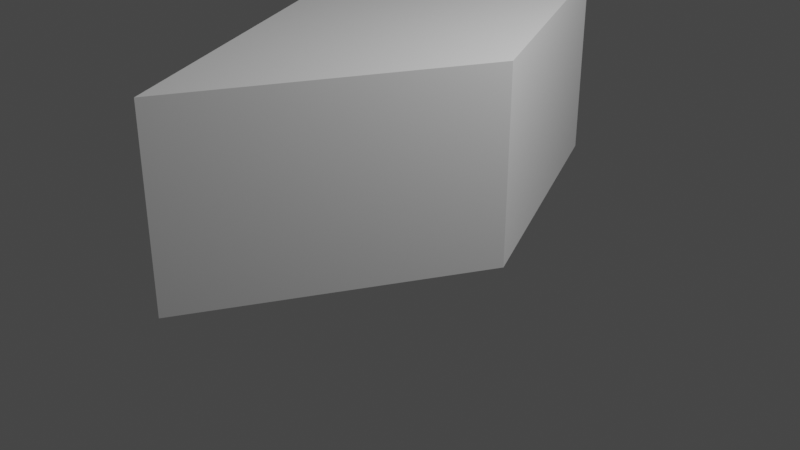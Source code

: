 # Source: Transforms_Diamond.blend  (saved by Blender 3.0.42; exported with 4.5.12 LTS)
import bpy
from mathutils import Matrix  # noqa: F401  (used for matrix-valued properties, if any)

bpy.ops.wm.read_factory_settings(use_empty=True)
scene = bpy.context.scene
scene.name = 'Scene'

# ---- collections
col_collection = bpy.data.collections.new('Collection'); scene.collection.children.link(col_collection)

# ---- materials (node trees are filled in below, after node groups)
mat_material = bpy.data.materials.new('Material')
mat_material.alpha_threshold = 0.0
mat_material.use_transparent_shadow = False
mat_material.line_color = (0.0, 0.0, 0.0, 1.0)

# ---- material node trees
mat_material.use_nodes = True; mat_material.node_tree.nodes.clear()
_N = mat_material.node_tree.nodes; _L = mat_material.node_tree.links
n0 = _N.new('ShaderNodeOutputMaterial'); n0.name = 'Material Output'; n0.location = (300, 300)
n1 = _N.new('ShaderNodeBsdfPrincipled'); n1.name = 'Principled BSDF'; n1.location = (10, 300)
n1.distribution = 'GGX'
n1.subsurface_method = 'RANDOM_WALK_SKIN'
n1.inputs[2].default_value = 0.4
n1.inputs[3].default_value = 1.45
n1.inputs[27].default_value = (0.0, 0.0, 0.0, 1.0)
n1.inputs[28].default_value = 1.0
_L.new(n1.outputs[0], n0.inputs[0])
n0.is_active_output = True

# ---- world
world_world = bpy.data.worlds.new('World'); scene.world = world_world
world_world.use_nodes = True; world_world.node_tree.nodes.clear()
_N = world_world.node_tree.nodes; _L = world_world.node_tree.links
n0 = _N.new('ShaderNodeOutputWorld'); n0.name = 'World Output'; n0.location = (300, 300)
n1 = _N.new('ShaderNodeBackground'); n1.name = 'Background'; n1.location = (10, 300)
n1.inputs[0].default_value = (0.05088, 0.05088, 0.05088, 1.0)
_L.new(n1.outputs[0], n0.inputs[0])
n0.is_active_output = True
world_world.color = (0.05088, 0.05088, 0.05088)
world_world.use_sun_shadow = False
world_world.sun_shadow_jitter_overblur = 0.0

# ---- cameras
cam_camera = bpy.data.cameras.new('Camera')
cam_camera.clip_end = 100.0
cam_camera.ortho_scale = 7.314

# ---- lights
light_light = bpy.data.lights.new('Light', 'POINT')
light_light.transmission_factor = 0.0
light_light.energy = 1000.0
light_light.shadow_soft_size = 0.1
light_light.shadow_maximum_resolution = 0.006
light_light.use_absolute_resolution = True

# ---- meshes
me_cube = bpy.data.meshes.new('Cube')
me_cube.from_pydata([(0.0, 2.828, 2.0), (0.0, 2.828, 0.0), (1.414, 0.0, 2.0), (1.414, 0.0, 0.0), (-1.414, 0.0, 2.0), (-1.414, 0.0, 0.0), (0.0, -2.828, 2.0), (0.0, -2.828, 0.0)], [], [(0, 4, 6, 2), (3, 2, 6, 7), (7, 6, 4, 5), (5, 1, 3, 7), (1, 0, 2, 3), (5, 4, 0, 1)])
_uv = me_cube.uv_layers.new(name='UVMap')
_uv.uv.foreach_set('vector', [0.625, 0.5, 0.875, 0.5, 0.875, 0.75, 0.625, 0.75, 0.375, 0.75, 0.625, 0.75, 0.625, 1.0, 0.375, 1.0, 0.375, 0.0, 0.625, 0.0, 0.625, 0.25, 0.375, 0.25, 0.125, 0.5, 0.375, 0.5, 0.375, 0.75, 0.125, 0.75, 0.375, 0.5, 0.625, 0.5, 0.625, 0.75, 0.375, 0.75, 0.375, 0.25, 0.625, 0.25, 0.625, 0.5, 0.375, 0.5])
me_cube.materials.append(mat_material)
me_cube.use_remesh_preserve_volume = False
me_cube.use_remesh_preserve_attributes = False
me_cube.use_mirror_vertex_groups = False
me_cube.update()

# ---- objects
ob_cube = bpy.data.objects.new('Cube', me_cube)
ob_light = bpy.data.objects.new('Light', light_light)
ob_camera = bpy.data.objects.new('Camera', cam_camera)

# ---- transforms, parenting, visibility, modifiers, constraints
ob_cube.location = (0.0, 0.0, 0.0)
ob_cube.lock_rotations_4d = False
ob_cube.empty_display_type = 'ARROWS'
ob_cube.lineart.crease_threshold = 0.0
ob_light.location = (4.076, 1.005, 5.904)
ob_light.rotation_euler = (0.6503, 0.05522, 1.866)
ob_light.lock_rotations_4d = False
ob_light.empty_display_type = 'ARROWS'
ob_light.color = (0.0, 0.0, 0.0, 0.0)
ob_light.lineart.crease_threshold = 0.0
ob_camera.location = (7.359, -6.926, 4.958)
ob_camera.rotation_euler = (1.109, 0.0, 0.8149)
ob_camera.lock_rotations_4d = False
ob_camera.empty_display_type = 'ARROWS'
ob_camera.color = (0.0, 0.0, 0.0, 0.0)
ob_camera.display_type = 'WIRE'
ob_camera.lineart.crease_threshold = 0.0

# ---- collection membership
col_collection.objects.link(ob_cube)
col_collection.objects.link(ob_light)
col_collection.objects.link(ob_camera)

# ---- scene / render settings (as saved in the file)
scene.camera = ob_camera
scene.frame_start = 1; scene.frame_end = 250; scene.frame_set(1)
scene.render.engine = 'BLENDER_EEVEE_NEXT'
scene.cycles.sampling_pattern = 'TABULATED_SOBOL'
scene.cycles.use_light_tree = False
scene.view_settings.view_transform = 'Filmic'
bpy.context.view_layer.update()
